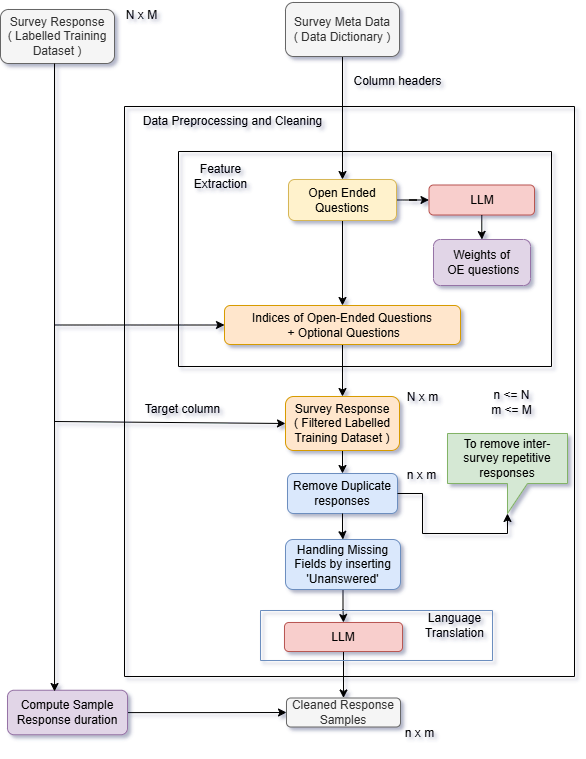

The diagram above was exported from draw.io. Its source (the exported page's mxGraphModel, read from the mxfile embedded in the PNG):
<mxGraphModel dx="223" dy="658" grid="0" gridSize="10" guides="1" tooltips="1" connect="1" arrows="1" fold="1" page="1" pageScale="1" pageWidth="827" pageHeight="1169" math="0" shadow="1">
  <root>
    <mxCell id="WIyWlLk6GJQsqaUBKTNV-0" />
    <mxCell id="WIyWlLk6GJQsqaUBKTNV-1" parent="WIyWlLk6GJQsqaUBKTNV-0" />
    <mxCell id="8VoQhY1lAP1VACVS1pFQ-0" value="" style="edgeStyle=orthogonalEdgeStyle;rounded=0;orthogonalLoop=1;jettySize=auto;html=1;" parent="WIyWlLk6GJQsqaUBKTNV-1" source="8VoQhY1lAP1VACVS1pFQ-1" target="8VoQhY1lAP1VACVS1pFQ-4" edge="1">
      <mxGeometry relative="1" as="geometry" />
    </mxCell>
    <mxCell id="w7naG_fZ56O91ykBOv6p-2" value="" style="edgeStyle=orthogonalEdgeStyle;rounded=0;orthogonalLoop=1;jettySize=auto;html=1;" parent="WIyWlLk6GJQsqaUBKTNV-1" source="8VoQhY1lAP1VACVS1pFQ-1" target="8VoQhY1lAP1VACVS1pFQ-6" edge="1">
      <mxGeometry relative="1" as="geometry" />
    </mxCell>
    <mxCell id="8VoQhY1lAP1VACVS1pFQ-1" value="Open Ended Questions" style="rounded=1;whiteSpace=wrap;html=1;fillColor=#fff2cc;strokeColor=#d6b656;" parent="WIyWlLk6GJQsqaUBKTNV-1" vertex="1">
      <mxGeometry x="1163" y="187" width="108" height="41" as="geometry" />
    </mxCell>
    <mxCell id="8VoQhY1lAP1VACVS1pFQ-5" value="" style="edgeStyle=orthogonalEdgeStyle;rounded=0;orthogonalLoop=1;jettySize=auto;html=1;" parent="WIyWlLk6GJQsqaUBKTNV-1" source="8VoQhY1lAP1VACVS1pFQ-6" target="8VoQhY1lAP1VACVS1pFQ-11" edge="1">
      <mxGeometry relative="1" as="geometry" />
    </mxCell>
    <mxCell id="8VoQhY1lAP1VACVS1pFQ-6" value="Indices of Open-Ended Questions&lt;br&gt;&amp;nbsp;+ Optional Questions" style="rounded=1;whiteSpace=wrap;html=1;fillColor=#ffe6cc;strokeColor=#d79b00;" parent="WIyWlLk6GJQsqaUBKTNV-1" vertex="1">
      <mxGeometry x="1099" y="313" width="236" height="39" as="geometry" />
    </mxCell>
    <mxCell id="8VoQhY1lAP1VACVS1pFQ-7" style="edgeStyle=orthogonalEdgeStyle;rounded=0;orthogonalLoop=1;jettySize=auto;html=1;entryX=0.5;entryY=0;entryDx=0;entryDy=0;exitX=0.5;exitY=1;exitDx=0;exitDy=0;" parent="WIyWlLk6GJQsqaUBKTNV-1" source="w7naG_fZ56O91ykBOv6p-0" target="8VoQhY1lAP1VACVS1pFQ-1" edge="1">
      <mxGeometry relative="1" as="geometry" />
    </mxCell>
    <mxCell id="8VoQhY1lAP1VACVS1pFQ-8" style="edgeStyle=orthogonalEdgeStyle;rounded=0;orthogonalLoop=1;jettySize=auto;html=1;entryX=0;entryY=0.5;entryDx=0;entryDy=0;" parent="WIyWlLk6GJQsqaUBKTNV-1" source="8VoQhY1lAP1VACVS1pFQ-9" target="8VoQhY1lAP1VACVS1pFQ-6" edge="1">
      <mxGeometry relative="1" as="geometry">
        <mxPoint x="932" y="396.00006103515625" as="targetPoint" />
        <Array as="points">
          <mxPoint x="929" y="333" />
        </Array>
      </mxGeometry>
    </mxCell>
    <mxCell id="8VoQhY1lAP1VACVS1pFQ-9" value="Survey Response&lt;br&gt;( Labelled Training Dataset )" style="rounded=1;whiteSpace=wrap;html=1;fillColor=#f5f5f5;fontColor=#333333;strokeColor=#666666;" parent="WIyWlLk6GJQsqaUBKTNV-1" vertex="1">
      <mxGeometry x="875" y="17" width="114" height="54" as="geometry" />
    </mxCell>
    <mxCell id="8VoQhY1lAP1VACVS1pFQ-10" value="" style="edgeStyle=orthogonalEdgeStyle;rounded=0;orthogonalLoop=1;jettySize=auto;html=1;" parent="WIyWlLk6GJQsqaUBKTNV-1" source="8VoQhY1lAP1VACVS1pFQ-11" target="8VoQhY1lAP1VACVS1pFQ-26" edge="1">
      <mxGeometry relative="1" as="geometry" />
    </mxCell>
    <mxCell id="8VoQhY1lAP1VACVS1pFQ-11" value="Survey Response&lt;br&gt;( Filtered Labelled Training Dataset )" style="rounded=1;whiteSpace=wrap;html=1;fillColor=#ffe6cc;strokeColor=#d79b00;" parent="WIyWlLk6GJQsqaUBKTNV-1" vertex="1">
      <mxGeometry x="1160" y="404" width="114" height="54" as="geometry" />
    </mxCell>
    <mxCell id="8VoQhY1lAP1VACVS1pFQ-12" style="edgeStyle=orthogonalEdgeStyle;rounded=0;orthogonalLoop=1;jettySize=auto;html=1;exitX=0.5;exitY=1;exitDx=0;exitDy=0;" parent="WIyWlLk6GJQsqaUBKTNV-1" source="8VoQhY1lAP1VACVS1pFQ-11" target="8VoQhY1lAP1VACVS1pFQ-11" edge="1">
      <mxGeometry relative="1" as="geometry" />
    </mxCell>
    <mxCell id="8VoQhY1lAP1VACVS1pFQ-13" value="" style="endArrow=classic;html=1;rounded=0;entryX=0;entryY=0.5;entryDx=0;entryDy=0;" parent="WIyWlLk6GJQsqaUBKTNV-1" target="8VoQhY1lAP1VACVS1pFQ-11" edge="1">
      <mxGeometry width="50" height="50" relative="1" as="geometry">
        <mxPoint x="929" y="333" as="sourcePoint" />
        <mxPoint x="1102" y="429" as="targetPoint" />
        <Array as="points">
          <mxPoint x="929" y="429" />
        </Array>
      </mxGeometry>
    </mxCell>
    <mxCell id="8VoQhY1lAP1VACVS1pFQ-14" value="Target column" style="text;html=1;align=center;verticalAlign=middle;resizable=0;points=[];autosize=1;strokeColor=none;fillColor=none;" parent="WIyWlLk6GJQsqaUBKTNV-1" vertex="1">
      <mxGeometry x="1007" y="402" width="100" height="30" as="geometry" />
    </mxCell>
    <mxCell id="8VoQhY1lAP1VACVS1pFQ-15" value="" style="swimlane;startSize=0;" parent="WIyWlLk6GJQsqaUBKTNV-1" vertex="1">
      <mxGeometry x="1053" y="159" width="373" height="215" as="geometry" />
    </mxCell>
    <mxCell id="8VoQhY1lAP1VACVS1pFQ-16" value="&lt;div&gt;Feature&lt;br&gt;Extraction&lt;/div&gt;" style="text;html=1;align=center;verticalAlign=middle;resizable=0;points=[];autosize=1;strokeColor=none;fillColor=none;" parent="WIyWlLk6GJQsqaUBKTNV-1" vertex="1">
      <mxGeometry x="1055" y="164" width="80" height="40" as="geometry" />
    </mxCell>
    <mxCell id="8VoQhY1lAP1VACVS1pFQ-17" value="Cleaned Response Samples" style="rounded=1;whiteSpace=wrap;html=1;fillColor=#f5f5f5;strokeColor=#666666;fontColor=#333333;" parent="WIyWlLk6GJQsqaUBKTNV-1" vertex="1">
      <mxGeometry x="1161" y="705.5" width="114" height="29" as="geometry" />
    </mxCell>
    <mxCell id="8VoQhY1lAP1VACVS1pFQ-18" value="" style="edgeStyle=orthogonalEdgeStyle;rounded=0;orthogonalLoop=1;jettySize=auto;html=1;" parent="WIyWlLk6GJQsqaUBKTNV-1" source="8VoQhY1lAP1VACVS1pFQ-19" target="8VoQhY1lAP1VACVS1pFQ-21" edge="1">
      <mxGeometry relative="1" as="geometry" />
    </mxCell>
    <mxCell id="8VoQhY1lAP1VACVS1pFQ-19" value="Handling Missing Fields by inserting 'Unanswered'" style="rounded=1;whiteSpace=wrap;html=1;fillColor=#dae8fc;strokeColor=#6c8ebf;" parent="WIyWlLk6GJQsqaUBKTNV-1" vertex="1">
      <mxGeometry x="1160" y="547" width="115" height="50" as="geometry" />
    </mxCell>
    <mxCell id="8VoQhY1lAP1VACVS1pFQ-20" value="" style="edgeStyle=orthogonalEdgeStyle;rounded=0;orthogonalLoop=1;jettySize=auto;html=1;" parent="WIyWlLk6GJQsqaUBKTNV-1" source="8VoQhY1lAP1VACVS1pFQ-21" target="8VoQhY1lAP1VACVS1pFQ-17" edge="1">
      <mxGeometry relative="1" as="geometry" />
    </mxCell>
    <mxCell id="8VoQhY1lAP1VACVS1pFQ-21" value="LLM" style="rounded=1;whiteSpace=wrap;html=1;fillColor=#f8cecc;strokeColor=#b85450;" parent="WIyWlLk6GJQsqaUBKTNV-1" vertex="1">
      <mxGeometry x="1159" y="630" width="118" height="29" as="geometry" />
    </mxCell>
    <mxCell id="8VoQhY1lAP1VACVS1pFQ-22" value="" style="swimlane;startSize=0;fillColor=#dae8fc;strokeColor=#6c8ebf;" parent="WIyWlLk6GJQsqaUBKTNV-1" vertex="1">
      <mxGeometry x="1135" y="618" width="232" height="50" as="geometry" />
    </mxCell>
    <mxCell id="8VoQhY1lAP1VACVS1pFQ-23" value="Language&lt;br&gt;Translation" style="text;html=1;align=center;verticalAlign=middle;resizable=0;points=[];autosize=1;strokeColor=none;fillColor=none;" parent="WIyWlLk6GJQsqaUBKTNV-1" vertex="1">
      <mxGeometry x="1289" y="613" width="80" height="40" as="geometry" />
    </mxCell>
    <mxCell id="8VoQhY1lAP1VACVS1pFQ-24" value="" style="swimlane;startSize=0;" parent="WIyWlLk6GJQsqaUBKTNV-1" vertex="1">
      <mxGeometry x="999" y="114" width="450" height="570" as="geometry" />
    </mxCell>
    <mxCell id="8VoQhY1lAP1VACVS1pFQ-25" value="Data Preprocessing and Cleaning" style="text;html=1;align=center;verticalAlign=middle;resizable=0;points=[];autosize=1;strokeColor=none;fillColor=none;" parent="8VoQhY1lAP1VACVS1pFQ-24" vertex="1">
      <mxGeometry x="8" width="200" height="30" as="geometry" />
    </mxCell>
    <mxCell id="8VoQhY1lAP1VACVS1pFQ-26" value="Remove Duplicate responses" style="rounded=1;whiteSpace=wrap;html=1;fillColor=#dae8fc;strokeColor=#6c8ebf;" parent="8VoQhY1lAP1VACVS1pFQ-24" vertex="1">
      <mxGeometry x="163" y="367" width="110" height="40" as="geometry" />
    </mxCell>
    <mxCell id="8VoQhY1lAP1VACVS1pFQ-27" value="N x m" style="text;html=1;align=center;verticalAlign=middle;resizable=0;points=[];autosize=1;strokeColor=none;fillColor=none;" parent="8VoQhY1lAP1VACVS1pFQ-24" vertex="1">
      <mxGeometry x="273" y="276" width="50" height="30" as="geometry" />
    </mxCell>
    <mxCell id="8VoQhY1lAP1VACVS1pFQ-28" value="n &amp;lt;= N&lt;br&gt;m &amp;lt;= M" style="text;html=1;align=center;verticalAlign=middle;resizable=0;points=[];autosize=1;strokeColor=none;fillColor=none;" parent="8VoQhY1lAP1VACVS1pFQ-24" vertex="1">
      <mxGeometry x="357" y="276" width="60" height="40" as="geometry" />
    </mxCell>
    <mxCell id="8VoQhY1lAP1VACVS1pFQ-29" value="To remove inter-survey repetitive responses" style="shape=callout;whiteSpace=wrap;html=1;perimeter=calloutPerimeter;fillColor=#d5e8d4;strokeColor=#82b366;" parent="8VoQhY1lAP1VACVS1pFQ-24" vertex="1">
      <mxGeometry x="323" y="327" width="120" height="80" as="geometry" />
    </mxCell>
    <mxCell id="8VoQhY1lAP1VACVS1pFQ-30" style="edgeStyle=orthogonalEdgeStyle;rounded=0;orthogonalLoop=1;jettySize=auto;html=1;entryX=0;entryY=0;entryDx=60;entryDy=80;entryPerimeter=0;" parent="8VoQhY1lAP1VACVS1pFQ-24" source="8VoQhY1lAP1VACVS1pFQ-26" target="8VoQhY1lAP1VACVS1pFQ-29" edge="1">
      <mxGeometry relative="1" as="geometry" />
    </mxCell>
    <mxCell id="8VoQhY1lAP1VACVS1pFQ-31" value="Weights of&lt;br&gt;&amp;nbsp;OE questions" style="rounded=1;whiteSpace=wrap;html=1;fillColor=#e1d5e7;strokeColor=#9673a6;" parent="8VoQhY1lAP1VACVS1pFQ-24" vertex="1">
      <mxGeometry x="309" y="133" width="97" height="46" as="geometry" />
    </mxCell>
    <mxCell id="8VoQhY1lAP1VACVS1pFQ-4" value="LLM" style="rounded=1;whiteSpace=wrap;html=1;fillColor=#f8cecc;strokeColor=#b85450;" parent="8VoQhY1lAP1VACVS1pFQ-24" vertex="1">
      <mxGeometry x="304.5" y="78.5" width="105.5" height="30" as="geometry" />
    </mxCell>
    <mxCell id="8VoQhY1lAP1VACVS1pFQ-3" value="" style="edgeStyle=orthogonalEdgeStyle;rounded=0;orthogonalLoop=1;jettySize=auto;html=1;" parent="8VoQhY1lAP1VACVS1pFQ-24" source="8VoQhY1lAP1VACVS1pFQ-4" target="8VoQhY1lAP1VACVS1pFQ-31" edge="1">
      <mxGeometry relative="1" as="geometry" />
    </mxCell>
    <mxCell id="8VoQhY1lAP1VACVS1pFQ-32" style="edgeStyle=orthogonalEdgeStyle;rounded=0;orthogonalLoop=1;jettySize=auto;html=1;" parent="WIyWlLk6GJQsqaUBKTNV-1" source="8VoQhY1lAP1VACVS1pFQ-26" target="8VoQhY1lAP1VACVS1pFQ-19" edge="1">
      <mxGeometry relative="1" as="geometry" />
    </mxCell>
    <mxCell id="8VoQhY1lAP1VACVS1pFQ-33" value="Column headers" style="text;html=1;align=center;verticalAlign=middle;resizable=0;points=[];autosize=1;strokeColor=none;fillColor=none;" parent="WIyWlLk6GJQsqaUBKTNV-1" vertex="1">
      <mxGeometry x="1217" y="74" width="110" height="30" as="geometry" />
    </mxCell>
    <mxCell id="8VoQhY1lAP1VACVS1pFQ-34" value="N x M" style="text;html=1;align=center;verticalAlign=middle;resizable=0;points=[];autosize=1;strokeColor=none;fillColor=none;" parent="WIyWlLk6GJQsqaUBKTNV-1" vertex="1">
      <mxGeometry x="991" y="8" width="50" height="30" as="geometry" />
    </mxCell>
    <mxCell id="8VoQhY1lAP1VACVS1pFQ-35" value="n x m" style="text;html=1;align=center;verticalAlign=middle;resizable=0;points=[];autosize=1;strokeColor=none;fillColor=none;" parent="WIyWlLk6GJQsqaUBKTNV-1" vertex="1">
      <mxGeometry x="1271" y="468" width="50" height="30" as="geometry" />
    </mxCell>
    <mxCell id="8VoQhY1lAP1VACVS1pFQ-36" style="edgeStyle=orthogonalEdgeStyle;rounded=0;orthogonalLoop=1;jettySize=auto;html=1;entryX=0;entryY=0.5;entryDx=0;entryDy=0;" parent="WIyWlLk6GJQsqaUBKTNV-1" source="8VoQhY1lAP1VACVS1pFQ-37" target="8VoQhY1lAP1VACVS1pFQ-17" edge="1">
      <mxGeometry relative="1" as="geometry" />
    </mxCell>
    <mxCell id="8VoQhY1lAP1VACVS1pFQ-37" value="Compute Sample&lt;br&gt;Response duration" style="rounded=1;whiteSpace=wrap;html=1;fillColor=#e1d5e7;strokeColor=#9673a6;" parent="WIyWlLk6GJQsqaUBKTNV-1" vertex="1">
      <mxGeometry x="882" y="697.75" width="120" height="44.5" as="geometry" />
    </mxCell>
    <mxCell id="w7naG_fZ56O91ykBOv6p-0" value="Survey Meta Data&lt;br&gt;( Data Dictionary )" style="rounded=1;whiteSpace=wrap;html=1;fillColor=#f5f5f5;fontColor=#333333;strokeColor=#666666;" parent="WIyWlLk6GJQsqaUBKTNV-1" vertex="1">
      <mxGeometry x="1160" y="10" width="114" height="54" as="geometry" />
    </mxCell>
    <mxCell id="w7naG_fZ56O91ykBOv6p-3" style="edgeStyle=orthogonalEdgeStyle;rounded=0;orthogonalLoop=1;jettySize=auto;html=1;entryX=0.417;entryY=0.028;entryDx=0;entryDy=0;entryPerimeter=0;" parent="WIyWlLk6GJQsqaUBKTNV-1" edge="1">
      <mxGeometry relative="1" as="geometry">
        <mxPoint x="929.04" y="71" as="sourcePoint" />
        <mxPoint x="929.04" y="698.9960000000001" as="targetPoint" />
      </mxGeometry>
    </mxCell>
    <mxCell id="w7naG_fZ56O91ykBOv6p-4" value="n x m" style="text;html=1;align=center;verticalAlign=middle;resizable=0;points=[];autosize=1;strokeColor=none;fillColor=none;" parent="WIyWlLk6GJQsqaUBKTNV-1" vertex="1">
      <mxGeometry x="1269" y="726" width="50" height="30" as="geometry" />
    </mxCell>
  </root>
</mxGraphModel>